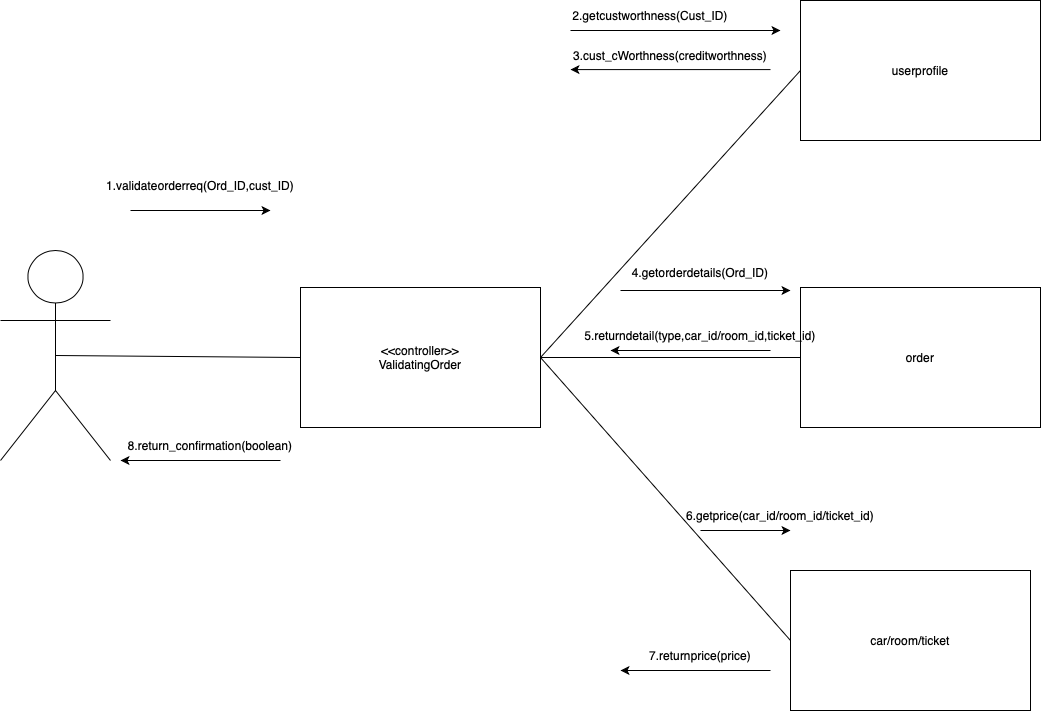

The diagram above was exported from draw.io. Its source (the exported page's mxGraphModel, read from the mxfile embedded in the PNG):
<mxGraphModel dx="1781" dy="1713" grid="1" gridSize="10" guides="1" tooltips="1" connect="1" arrows="1" fold="1" page="1" pageScale="1" pageWidth="827" pageHeight="1169" math="0" shadow="0">
  <root>
    <mxCell id="0" />
    <mxCell id="1" parent="0" />
    <mxCell id="vzX0lWGsWnRLWm--g_cP-1" value="" style="shape=umlActor;verticalLabelPosition=bottom;verticalAlign=top;html=1;outlineConnect=0;" parent="1" vertex="1">
      <mxGeometry x="-20" y="30" width="110" height="210" as="geometry" />
    </mxCell>
    <mxCell id="vzX0lWGsWnRLWm--g_cP-2" value="&amp;lt;&amp;lt;controller&amp;gt;&amp;gt;&lt;div&gt;ValidatingOrder&lt;/div&gt;" style="rounded=0;whiteSpace=wrap;html=1;" parent="1" vertex="1">
      <mxGeometry x="280" y="67" width="240" height="140" as="geometry" />
    </mxCell>
    <mxCell id="vzX0lWGsWnRLWm--g_cP-3" value="userprofile" style="rounded=0;whiteSpace=wrap;html=1;" parent="1" vertex="1">
      <mxGeometry x="780" y="-220" width="240" height="140" as="geometry" />
    </mxCell>
    <mxCell id="vzX0lWGsWnRLWm--g_cP-4" value="order" style="rounded=0;whiteSpace=wrap;html=1;" parent="1" vertex="1">
      <mxGeometry x="780" y="67" width="240" height="140" as="geometry" />
    </mxCell>
    <mxCell id="vzX0lWGsWnRLWm--g_cP-5" value="car/room/ticket" style="rounded=0;whiteSpace=wrap;html=1;" parent="1" vertex="1">
      <mxGeometry x="770" y="350" width="240" height="140" as="geometry" />
    </mxCell>
    <mxCell id="vzX0lWGsWnRLWm--g_cP-6" value="" style="endArrow=none;html=1;rounded=0;exitX=0.5;exitY=0.5;exitDx=0;exitDy=0;exitPerimeter=0;entryX=0;entryY=0.5;entryDx=0;entryDy=0;" parent="1" source="vzX0lWGsWnRLWm--g_cP-1" target="vzX0lWGsWnRLWm--g_cP-2" edge="1">
      <mxGeometry width="50" height="50" relative="1" as="geometry">
        <mxPoint x="390" y="290" as="sourcePoint" />
        <mxPoint x="440" y="240" as="targetPoint" />
      </mxGeometry>
    </mxCell>
    <mxCell id="vzX0lWGsWnRLWm--g_cP-7" value="" style="endArrow=none;html=1;rounded=0;exitX=1;exitY=0.5;exitDx=0;exitDy=0;entryX=0;entryY=0.5;entryDx=0;entryDy=0;" parent="1" source="vzX0lWGsWnRLWm--g_cP-2" target="vzX0lWGsWnRLWm--g_cP-3" edge="1">
      <mxGeometry width="50" height="50" relative="1" as="geometry">
        <mxPoint x="390" y="290" as="sourcePoint" />
        <mxPoint x="440" y="240" as="targetPoint" />
      </mxGeometry>
    </mxCell>
    <mxCell id="vzX0lWGsWnRLWm--g_cP-8" value="" style="endArrow=none;html=1;rounded=0;exitX=1;exitY=0.5;exitDx=0;exitDy=0;entryX=0;entryY=0.5;entryDx=0;entryDy=0;" parent="1" source="vzX0lWGsWnRLWm--g_cP-2" target="vzX0lWGsWnRLWm--g_cP-4" edge="1">
      <mxGeometry width="50" height="50" relative="1" as="geometry">
        <mxPoint x="400" y="300" as="sourcePoint" />
        <mxPoint x="450" y="250" as="targetPoint" />
      </mxGeometry>
    </mxCell>
    <mxCell id="vzX0lWGsWnRLWm--g_cP-9" value="" style="endArrow=none;html=1;rounded=0;entryX=1;entryY=0.5;entryDx=0;entryDy=0;exitX=0;exitY=0.5;exitDx=0;exitDy=0;" parent="1" source="vzX0lWGsWnRLWm--g_cP-5" target="vzX0lWGsWnRLWm--g_cP-2" edge="1">
      <mxGeometry width="50" height="50" relative="1" as="geometry">
        <mxPoint x="410" y="310" as="sourcePoint" />
        <mxPoint x="460" y="260" as="targetPoint" />
      </mxGeometry>
    </mxCell>
    <mxCell id="vzX0lWGsWnRLWm--g_cP-10" value="1.validateorderreq(Ord_ID,cust_ID)" style="text;html=1;align=center;verticalAlign=middle;whiteSpace=wrap;rounded=0;" parent="1" vertex="1">
      <mxGeometry x="150" y="-50" width="60" height="30" as="geometry" />
    </mxCell>
    <mxCell id="vzX0lWGsWnRLWm--g_cP-12" value="" style="endArrow=classic;html=1;rounded=0;" parent="1" edge="1">
      <mxGeometry width="50" height="50" relative="1" as="geometry">
        <mxPoint x="110" y="-10" as="sourcePoint" />
        <mxPoint x="250" y="-10" as="targetPoint" />
      </mxGeometry>
    </mxCell>
    <mxCell id="vzX0lWGsWnRLWm--g_cP-13" value="" style="endArrow=classic;html=1;rounded=0;" parent="1" edge="1">
      <mxGeometry width="50" height="50" relative="1" as="geometry">
        <mxPoint x="550" y="-190" as="sourcePoint" />
        <mxPoint x="760" y="-190" as="targetPoint" />
      </mxGeometry>
    </mxCell>
    <mxCell id="vzX0lWGsWnRLWm--g_cP-14" value="2.getcustworthness(Cust_ID)" style="text;html=1;align=center;verticalAlign=middle;whiteSpace=wrap;rounded=0;" parent="1" vertex="1">
      <mxGeometry x="600" y="-220" width="60" height="30" as="geometry" />
    </mxCell>
    <mxCell id="vzX0lWGsWnRLWm--g_cP-15" value="" style="endArrow=classic;html=1;rounded=0;" parent="1" edge="1">
      <mxGeometry width="50" height="50" relative="1" as="geometry">
        <mxPoint x="750" y="-150.91" as="sourcePoint" />
        <mxPoint x="550" y="-150.91" as="targetPoint" />
      </mxGeometry>
    </mxCell>
    <mxCell id="vzX0lWGsWnRLWm--g_cP-17" value="3.cust_cWorthness(creditworthness)" style="text;html=1;align=center;verticalAlign=middle;whiteSpace=wrap;rounded=0;" parent="1" vertex="1">
      <mxGeometry x="620" y="-180" width="60" height="30" as="geometry" />
    </mxCell>
    <mxCell id="vzX0lWGsWnRLWm--g_cP-18" value="" style="endArrow=classic;html=1;rounded=0;" parent="1" edge="1">
      <mxGeometry width="50" height="50" relative="1" as="geometry">
        <mxPoint x="600" y="70" as="sourcePoint" />
        <mxPoint x="770" y="70" as="targetPoint" />
      </mxGeometry>
    </mxCell>
    <mxCell id="vzX0lWGsWnRLWm--g_cP-19" value="4.getorderdetails(Ord_ID)" style="text;html=1;align=center;verticalAlign=middle;whiteSpace=wrap;rounded=0;" parent="1" vertex="1">
      <mxGeometry x="650" y="37" width="60" height="30" as="geometry" />
    </mxCell>
    <mxCell id="vzX0lWGsWnRLWm--g_cP-20" value="" style="endArrow=classic;html=1;rounded=0;" parent="1" edge="1">
      <mxGeometry width="50" height="50" relative="1" as="geometry">
        <mxPoint x="750" y="130" as="sourcePoint" />
        <mxPoint x="590" y="130" as="targetPoint" />
      </mxGeometry>
    </mxCell>
    <mxCell id="vzX0lWGsWnRLWm--g_cP-21" value="5.returndetail(type,car_id/room_id,ticket_id)" style="text;html=1;align=center;verticalAlign=middle;whiteSpace=wrap;rounded=0;" parent="1" vertex="1">
      <mxGeometry x="650" y="100" width="60" height="30" as="geometry" />
    </mxCell>
    <mxCell id="vzX0lWGsWnRLWm--g_cP-22" value="" style="endArrow=classic;html=1;rounded=0;" parent="1" edge="1">
      <mxGeometry width="50" height="50" relative="1" as="geometry">
        <mxPoint x="680" y="310" as="sourcePoint" />
        <mxPoint x="770" y="310" as="targetPoint" />
      </mxGeometry>
    </mxCell>
    <mxCell id="vzX0lWGsWnRLWm--g_cP-23" value="6.getprice(car_id/room_id/ticket_id)" style="text;html=1;align=center;verticalAlign=middle;whiteSpace=wrap;rounded=0;" parent="1" vertex="1">
      <mxGeometry x="730" y="280" width="60" height="30" as="geometry" />
    </mxCell>
    <mxCell id="vzX0lWGsWnRLWm--g_cP-24" value="" style="endArrow=classic;html=1;rounded=0;" parent="1" edge="1">
      <mxGeometry width="50" height="50" relative="1" as="geometry">
        <mxPoint x="750" y="450" as="sourcePoint" />
        <mxPoint x="600" y="450" as="targetPoint" />
      </mxGeometry>
    </mxCell>
    <mxCell id="vzX0lWGsWnRLWm--g_cP-25" value="7.returnprice(price)" style="text;html=1;align=center;verticalAlign=middle;whiteSpace=wrap;rounded=0;" parent="1" vertex="1">
      <mxGeometry x="650" y="420" width="60" height="30" as="geometry" />
    </mxCell>
    <mxCell id="vzX0lWGsWnRLWm--g_cP-26" value="" style="endArrow=classic;html=1;rounded=0;" parent="1" edge="1">
      <mxGeometry width="50" height="50" relative="1" as="geometry">
        <mxPoint x="260" y="240" as="sourcePoint" />
        <mxPoint x="100" y="240" as="targetPoint" />
      </mxGeometry>
    </mxCell>
    <mxCell id="vzX0lWGsWnRLWm--g_cP-27" value="8.return_confirmation(boolean)" style="text;html=1;align=center;verticalAlign=middle;whiteSpace=wrap;rounded=0;" parent="1" vertex="1">
      <mxGeometry x="160" y="210" width="60" height="30" as="geometry" />
    </mxCell>
  </root>
</mxGraphModel>